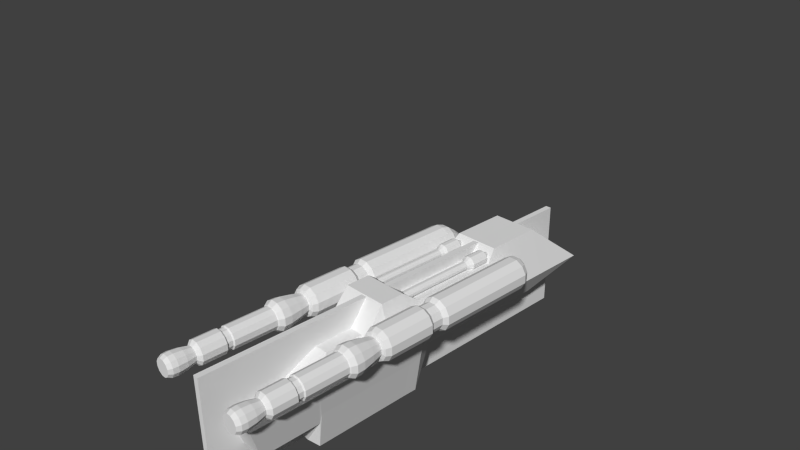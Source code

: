 # Source: tarsusBlockingMirrored.blend  (saved by Blender 2.67.0; exported with 4.5.12 LTS)
import bpy
from mathutils import Matrix  # noqa: F401  (used for matrix-valued properties, if any)

bpy.ops.wm.read_factory_settings(use_empty=True)
scene = bpy.context.scene
scene.name = 'Scene'

# ---- collections
col_collection_1 = bpy.data.collections.new('Collection 1'); scene.collection.children.link(col_collection_1)

# ---- world
world_world = bpy.data.worlds.new('World'); scene.world = world_world
world_world.color = (0.05088, 0.05088, 0.05088)
world_world.use_sun_shadow = False
world_world.sun_shadow_jitter_overblur = 0.0
world_world.cycles.sampling_method = 'MANUAL'
world_world.cycles.sample_map_resolution = 256

# ---- cameras
cam_camera = bpy.data.cameras.new('Camera')
cam_camera.clip_end = 100.0
cam_camera.lens = 35.0
cam_camera.sensor_width = 32.0
cam_camera.sensor_height = 18.0
cam_camera.ortho_scale = 7.314
cam_camera.dof.focus_distance = 0.0
cam_camera.dof.aperture_fstop = 128.0

# ---- meshes
me_cylinder_001 = bpy.data.meshes.new('Cylinder.001')
me_cylinder_001.from_pydata([(0.07177, 0.5324, -2.202), (0.07177, 0.5324, -1.567), (0.4533, 0.3188, -2.202), (0.4533, 0.3188, -1.683), (-0.5687, 0.3258, -2.202), (-0.5687, 0.3258, -1.683), (0.07865, 0.5277, -3.008), (0.4533, 0.3188, -1.385), (0.07177, 0.5324, -1.385), (-0.5687, 0.3258, -1.385), (0.4004, 0.3188, -1.218), (0.07177, 0.5324, -1.218), (-0.4014, 0.3775, -1.218), (0.4004, 0.3188, -0.1231), (0.07177, 0.5324, -0.2328), (-0.4014, 0.3759, -0.2328), (0.4004, 0.4559, 0.1594), (0.07177, 0.5324, 0.1594), (-0.4013, 0.3746, 0.1247), (0.4533, 0.4431, 0.3459), (0.07177, 0.5324, 0.3459), (-0.5687, 0.3258, 0.3459), (0.4533, 0.4431, 0.7045), (0.07177, 0.5324, 0.7045), (-0.5687, 0.3258, 0.7045), (0.4533, 0.4431, 0.9876), (0.07177, 0.5324, 1.156), (0.07649, 0.3694, 1.212), (0.4533, 0.4431, 1.498), (0.07177, 0.5324, 1.498), (0.07554, 0.3668, 1.475), (0.4533, 0.4431, 1.808), (0.07177, 0.5324, 1.808), (0.07404, 0.3668, 1.824), (0.6085, 0.4026, 1.814), (0.07177, 0.5324, 1.89), (0.07298, 0.3668, 1.917), (0.6085, 0.4026, 2.073), (0.07177, 0.5324, 2.159), (0.07717, 0.3668, 2.179), (0.6085, 0.4026, 2.562), (0.07177, 0.5324, 2.648), (0.07292, 0.1446, 2.398), (0.6085, 0.4026, 2.607), (0.07177, 0.5324, 2.806), (0.07292, 0.1446, 2.806), (0.6085, 0.4026, 2.669), (0.07177, 0.5324, 2.868), (0.07292, 0.1446, 2.868), (-0.2137, 0.2533, 0.983), (-0.2144, 0.2515, 1.539), (-0.108, 0.2515, 1.778), (-0.07674, 0.2515, 1.842), (0.01886, 0.2515, 2.05), (1.032, 0.3195, 0.1287), (0.2013, 0.1451, 2.752), (0.2233, 0.1451, 2.814), (1.028, 0.3195, 0.328), (1.028, 0.3195, 0.6867), (1.028, 0.3195, 0.9698), (1.028, 0.3195, 1.48), (1.028, 0.3195, 1.775), (0.969, 0.1759, 1.85), (0.6053, 0.2202, 2.057), (0.4537, 0.0001728, -2.202), (0.4537, 0.0001718, -1.683), (-0.5681, 0.001142, -2.202), (-0.5681, 0.001142, -1.683), (-0.5681, 0.001142, -1.385), (0.4537, 0.000172, -1.385), (0.07608, -0.004276, -3.008), (-0.4008, 0.001142, -1.218), (0.4008, 0.0001721, -1.218), (-0.4009, 0.002458, -0.2327), (0.4008, 0.0001728, -0.1231), (-0.4008, -0.0001727, 0.1231), (-0.5681, 0.001143, 0.3459), (-0.5681, 0.001143, 0.7045), (0.07705, 0.001144, 1.212), (0.07782, 0.001144, 2.179), (0.0735, 0.001145, 2.398), (0.6089, 0.0001746, 2.562), (0.6089, 0.0001747, 2.607), (0.6089, 0.0001747, 2.669), (-0.2134, 0.0006369, 0.983), (-0.2139, 0.0006372, 1.539), (-0.1075, 0.0006375, 1.778), (-0.0763, 0.0006376, 1.842), (0.01931, 0.0006378, 2.05), (1.029, 0.0008222, 0.328), (0.2019, 0.001691, 2.752), (0.2239, 0.001691, 2.814), (1.032, 0.0008221, 0.1287), (1.029, 0.0008224, 0.6867), (1.029, 0.0008226, 0.9698), (1.029, 0.0008229, 1.48), (1.029, 0.0008231, 1.775), (0.9694, 0.0008231, 1.85), (0.6056, 0.0008231, 2.057), (-0.2748, 0.9173, -1.357), (-0.2748, 0.9173, 0.1199), (-0.1685, 0.8572, -1.357), (-0.1685, 0.8572, 0.1199), (-0.1065, 0.752, -1.357), (-0.1065, 0.752, 0.1199), (-0.1054, 0.6299, -1.357), (-0.1054, 0.6299, 0.1199), (-0.1656, 0.5236, -1.357), (-0.1656, 0.5236, 0.1199), (-0.2708, 0.4616, -1.357), (-0.2708, 0.4616, 0.1199), (-0.3929, 0.4606, -1.357), (-0.3929, 0.4606, 0.1199), (-0.4992, 0.5207, -1.357), (-0.4992, 0.5207, 0.1199), (-0.5612, 0.6259, -1.357), (-0.5612, 0.6259, 0.1199), (-0.5622, 0.748, -1.357), (-0.5622, 0.748, 0.1199), (-0.5021, 0.8543, -1.357), (-0.5021, 0.8543, 0.1199), (-0.3969, 0.9163, -1.357), (-0.3969, 0.9163, 0.1199), (-0.2805, 0.8701, -1.45), (-0.1846, 0.8158, -1.45), (-0.1287, 0.7208, -1.45), (-0.1278, 0.6107, -1.45), (-0.182, 0.5148, -1.45), (-0.277, 0.4588, -1.45), (-0.3872, 0.4579, -1.45), (-0.4831, 0.5122, -1.45), (-0.539, 0.6071, -1.45), (-0.5399, 0.7173, -1.45), (-0.4857, 0.8132, -1.45), (-0.3907, 0.8691, -1.45), (-0.3003, 0.7537, -1.553), (-0.2401, 0.7196, -1.553), (-0.2049, 0.6599, -1.553), (-0.2043, 0.5907, -1.553), (-0.2384, 0.5304, -1.553), (-0.2981, 0.4953, -1.553), (-0.3673, 0.4947, -1.553), (-0.4276, 0.5288, -1.553), (-0.4628, 0.5884, -1.553), (-0.4634, 0.6577, -1.553), (-0.4293, 0.7179, -1.553), (-0.3696, 0.7531, -1.553), (-0.3226, 0.6369, -1.651), (-0.3024, 0.6255, -1.651), (-0.2906, 0.6054, -1.651), (-0.2904, 0.5822, -1.651), (-0.3018, 0.5619, -1.651), (-0.3218, 0.5501, -1.651), (-0.3451, 0.5499, -1.651), (-0.3653, 0.5614, -1.651), (-0.3771, 0.5814, -1.651), (-0.3773, 0.6047, -1.651), (-0.3659, 0.6249, -1.651), (-0.3458, 0.6367, -1.651), (-0.3313, 0.5938, -1.68), (-0.3268, 0.5913, -1.68), (-0.3242, 0.5868, -1.68), (-0.3241, 0.5816, -1.68), (-0.3267, 0.5771, -1.68), (-0.3312, 0.5745, -1.68), (-0.3363, 0.5744, -1.68), (-0.3409, 0.577, -1.68), (-0.3435, 0.5815, -1.68), (-0.3435, 0.5866, -1.68), (-0.341, 0.5912, -1.68), (-0.3365, 0.5938, -1.68), (-0.2867, 0.8713, 0.185), (-0.2018, 0.8233, 0.185), (-0.1524, 0.7393, 0.185), (-0.1515, 0.6418, 0.185), (-0.1995, 0.5569, 0.185), (-0.2835, 0.5075, 0.185), (-0.381, 0.5066, 0.185), (-0.4658, 0.5546, 0.185), (-0.5153, 0.6386, 0.185), (-0.5162, 0.7361, 0.185), (-0.4682, 0.821, 0.185), (-0.3842, 0.8704, 0.185), (-0.2867, 0.8713, 0.345), (-0.2018, 0.8233, 0.345), (-0.1524, 0.7393, 0.345), (-0.1515, 0.6418, 0.345), (-0.1995, 0.5569, 0.345), (-0.2835, 0.5075, 0.345), (-0.381, 0.5066, 0.345), (-0.4658, 0.5546, 0.345), (-0.5153, 0.6386, 0.345), (-0.5162, 0.7361, 0.345), (-0.4682, 0.821, 0.345), (-0.3842, 0.8704, 0.345), (-0.2763, 0.9115, 0.4001), (-0.1727, 0.8529, 0.4001), (-0.1123, 0.7504, 0.4001), (-0.1113, 0.6314, 0.4001), (-0.1699, 0.5278, 0.4001), (-0.2724, 0.4674, 0.4001), (-0.3914, 0.4664, 0.4001), (-0.495, 0.525, 0.4001), (-0.5554, 0.6275, 0.4001), (-0.5564, 0.7465, 0.4001), (-0.4978, 0.8501, 0.4001), (-0.3953, 0.9105, 0.4001), (-0.2763, 0.9115, 1.077), (-0.1727, 0.8529, 1.077), (-0.1123, 0.7504, 1.077), (-0.1113, 0.6314, 1.077), (-0.1699, 0.5278, 1.077), (-0.2724, 0.4674, 1.077), (-0.3914, 0.4664, 1.077), (-0.495, 0.525, 1.077), (-0.5554, 0.6275, 1.077), (-0.5564, 0.7465, 1.077), (-0.4978, 0.8501, 1.077), (-0.3953, 0.9105, 1.077), (-0.2845, 0.8797, 1.15), (-0.1957, 0.8295, 1.15), (-0.1439, 0.7416, 1.15), (-0.143, 0.6396, 1.15), (-0.1933, 0.5508, 1.15), (-0.2812, 0.499, 1.15), (-0.3832, 0.4981, 1.15), (-0.472, 0.5484, 1.15), (-0.5238, 0.6363, 1.15), (-0.5246, 0.7383, 1.15), (-0.4744, 0.8271, 1.15), (-0.3865, 0.8789, 1.15), (-0.2981, 0.8271, 1.167), (-0.2338, 0.7907, 1.167), (-0.1964, 0.7271, 1.167), (-0.1957, 0.6532, 1.167), (-0.2321, 0.589, 1.167), (-0.2957, 0.5515, 1.167), (-0.3696, 0.5508, 1.167), (-0.4338, 0.5872, 1.167), (-0.4713, 0.6508, 1.167), (-0.472, 0.7247, 1.167), (-0.4356, 0.7889, 1.167), (-0.372, 0.8264, 1.167), (-0.2882, 0.8652, 1.319), (-0.2062, 0.8188, 1.319), (-0.1584, 0.7376, 1.319), (-0.1576, 0.6434, 1.319), (-0.204, 0.5613, 1.319), (-0.2852, 0.5135, 1.319), (-0.3794, 0.5127, 1.319), (-0.4614, 0.5591, 1.319), (-0.5093, 0.6403, 1.319), (-0.5101, 0.7345, 1.319), (-0.4637, 0.8166, 1.319), (-0.3825, 0.8644, 1.319), (-0.2801, 0.8968, 1.482), (-0.1834, 0.842, 1.482), (-0.127, 0.7463, 1.482), (-0.126, 0.6352, 1.482), (-0.1807, 0.5385, 1.482), (-0.2765, 0.4821, 1.482), (-0.3876, 0.4811, 1.482), (-0.4843, 0.5359, 1.482), (-0.5407, 0.6316, 1.482), (-0.5417, 0.7427, 1.482), (-0.4869, 0.8394, 1.482), (-0.3912, 0.8958, 1.482), (-0.2788, 0.9016, 1.595), (-0.1799, 0.8456, 1.595), (-0.1222, 0.7476, 1.595), (-0.1212, 0.6339, 1.595), (-0.1772, 0.535, 1.595), (-0.2752, 0.4773, 1.595), (-0.3889, 0.4763, 1.595), (-0.4878, 0.5323, 1.595), (-0.5455, 0.6303, 1.595), (-0.5465, 0.744, 1.595), (-0.4905, 0.8429, 1.595), (-0.3925, 0.9006, 1.595), (-0.2892, 0.8617, 1.661), (-0.2088, 0.8162, 1.661), (-0.1619, 0.7366, 1.661), (-0.1611, 0.6443, 1.661), (-0.2066, 0.5639, 1.661), (-0.2862, 0.517, 1.661), (-0.3785, 0.5162, 1.661), (-0.4589, 0.5617, 1.661), (-0.5058, 0.6413, 1.661), (-0.5066, 0.7336, 1.661), (-0.4611, 0.814, 1.661), (-0.3815, 0.8609, 1.661), (-0.2929, 0.8474, 1.671), (-0.2191, 0.8057, 1.671), (-0.1762, 0.7327, 1.671), (-0.1754, 0.648, 1.671), (-0.2171, 0.5742, 1.671), (-0.2901, 0.5313, 1.671), (-0.3748, 0.5305, 1.671), (-0.4485, 0.5722, 1.671), (-0.4915, 0.6452, 1.671), (-0.4923, 0.7299, 1.671), (-0.4505, 0.8036, 1.671), (-0.3776, 0.8466, 1.671), (-0.2929, 0.8474, 2.302), (-0.2191, 0.8057, 2.302), (-0.1762, 0.7327, 2.302), (-0.1754, 0.648, 2.302), (-0.2171, 0.5742, 2.302), (-0.2901, 0.5313, 2.302), (-0.3748, 0.5305, 2.302), (-0.4485, 0.5722, 2.302), (-0.4915, 0.6452, 2.302), (-0.4923, 0.7299, 2.302), (-0.4505, 0.8036, 2.302), (-0.3776, 0.8466, 2.302), (-0.2974, 0.8297, 2.315), (-0.232, 0.7926, 2.315), (-0.1938, 0.7278, 2.315), (-0.1931, 0.6525, 2.315), (-0.2302, 0.5871, 2.315), (-0.295, 0.5489, 2.315), (-0.3702, 0.5482, 2.315), (-0.4357, 0.5853, 2.315), (-0.4739, 0.6501, 2.315), (-0.4746, 0.7253, 2.315), (-0.4375, 0.7908, 2.315), (-0.3727, 0.829, 2.315), (-0.2974, 0.8297, 2.401), (-0.232, 0.7926, 2.401), (-0.1938, 0.7278, 2.401), (-0.1931, 0.6525, 2.401), (-0.2302, 0.5871, 2.401), (-0.295, 0.5489, 2.401), (-0.3702, 0.5482, 2.401), (-0.4357, 0.5853, 2.401), (-0.4739, 0.6501, 2.401), (-0.4746, 0.7253, 2.401), (-0.4375, 0.7908, 2.401), (-0.3727, 0.829, 2.401), (-0.2909, 0.8548, 2.409), (-0.2138, 0.8111, 2.409), (-0.1688, 0.7347, 2.409), (-0.168, 0.6461, 2.409), (-0.2117, 0.5689, 2.409), (-0.2881, 0.5239, 2.409), (-0.3767, 0.5231, 2.409), (-0.4539, 0.5668, 2.409), (-0.4989, 0.6432, 2.409), (-0.4997, 0.7318, 2.409), (-0.456, 0.809, 2.409), (-0.3796, 0.854, 2.409), (-0.2909, 0.8548, 2.746), (-0.2138, 0.8111, 2.746), (-0.1688, 0.7347, 2.746), (-0.168, 0.6461, 2.746), (-0.2117, 0.5689, 2.746), (-0.2881, 0.5239, 2.746), (-0.3767, 0.5231, 2.746), (-0.4539, 0.5668, 2.746), (-0.4989, 0.6432, 2.746), (-0.4997, 0.7318, 2.746), (-0.456, 0.809, 2.746), (-0.3796, 0.854, 2.746), (-0.2971, 0.8311, 2.769), (-0.2309, 0.7937, 2.769), (-0.1923, 0.7282, 2.769), (-0.1916, 0.6522, 2.769), (-0.2291, 0.586, 2.769), (-0.2946, 0.5474, 2.769), (-0.3706, 0.5467, 2.769), (-0.4368, 0.5842, 2.769), (-0.4754, 0.6497, 2.769), (-0.476, 0.7257, 2.769), (-0.4386, 0.7919, 2.769), (-0.3731, 0.8305, 2.769), (-0.305, 0.8004, 2.797), (-0.2531, 0.7711, 2.797), (-0.2229, 0.7197, 2.797), (-0.2224, 0.6601, 2.797), (-0.2517, 0.6082, 2.797), (-0.3031, 0.578, 2.797), (-0.3627, 0.5775, 2.797), (-0.4145, 0.6068, 2.797), (-0.4448, 0.6582, 2.797), (-0.4453, 0.7178, 2.797), (-0.416, 0.7696, 2.797), (-0.3646, 0.7999, 2.797), (-0.297, 0.8313, 2.929), (-0.2308, 0.7938, 2.929), (-0.1921, 0.7282, 2.929), (-0.1915, 0.6521, 2.929), (-0.229, 0.5859, 2.929), (-0.2946, 0.5472, 2.929), (-0.3707, 0.5466, 2.929), (-0.4369, 0.5841, 2.929), (-0.4755, 0.6497, 2.929), (-0.4762, 0.7258, 2.929), (-0.4387, 0.792, 2.929), (-0.3731, 0.8306, 2.929), (-0.2935, 0.8448, 3.054), (-0.221, 0.8038, 3.054), (-0.1787, 0.732, 3.054), (-0.178, 0.6486, 3.054), (-0.219, 0.5761, 3.054), (-0.2908, 0.5338, 3.054), (-0.3742, 0.5331, 3.054), (-0.4467, 0.5741, 3.054), (-0.489, 0.6459, 3.054), (-0.4897, 0.7293, 3.054), (-0.4487, 0.8018, 3.054), (-0.3769, 0.8441, 3.054), (-0.295, 0.8393, 3.13), (-0.225, 0.7997, 3.13), (-0.1842, 0.7304, 3.13), (-0.1835, 0.6501, 3.13), (-0.2231, 0.5801, 3.13), (-0.2924, 0.5393, 3.13), (-0.3727, 0.5386, 3.13), (-0.4427, 0.5782, 3.13), (-0.4835, 0.6475, 3.13), (-0.4842, 0.7278, 3.13), (-0.4446, 0.7978, 3.13), (-0.3753, 0.8386, 3.13), (-0.3025, 0.81, 3.186), (-0.2462, 0.7781, 3.186), (-0.2133, 0.7224, 3.186), (-0.2128, 0.6576, 3.186), (-0.2446, 0.6013, 3.186), (-0.3004, 0.5684, 3.186), (-0.3652, 0.5679, 3.186), (-0.4215, 0.5998, 3.186), (-0.4544, 0.6555, 3.186), (-0.4549, 0.7203, 3.186), (-0.423, 0.7766, 3.186), (-0.3673, 0.8095, 3.186), (-0.4499, 0.2882, -1.32), (-0.4299, 0.2769, -1.32), (-0.4183, 0.2571, -1.32), (-0.4181, 0.2341, -1.32), (-0.4294, 0.2141, -1.32), (-0.4492, 0.2025, -1.32), (-0.4722, 0.2023, -1.32), (-0.4921, 0.2136, -1.32), (-0.5038, 0.2334, -1.32), (-0.504, 0.2563, -1.32), (-0.4927, 0.2763, -1.32), (-0.4729, 0.288, -1.32), (-0.4455, 0.3055, -1.265), (-0.4174, 0.2896, -1.265), (-0.4011, 0.2619, -1.265), (-0.4008, 0.2296, -1.265), (-0.4167, 0.2016, -1.265), (-0.4444, 0.1852, -1.265), (-0.4766, 0.185, -1.265), (-0.5047, 0.2008, -1.265), (-0.521, 0.2286, -1.265), (-0.5213, 0.2608, -1.265), (-0.5054, 0.2889, -1.265), (-0.4777, 0.3052, -1.265), (-0.4339, 0.3502, -1.22), (-0.385, 0.3226, -1.22), (-0.3565, 0.2742, -1.22), (-0.356, 0.2181, -1.22), (-0.3837, 0.1692, -1.22), (-0.4321, 0.1407, -1.22), (-0.4882, 0.1402, -1.22), (-0.5371, 0.1679, -1.22), (-0.5656, 0.2162, -1.22), (-0.5661, 0.2724, -1.22), (-0.5384, 0.3213, -1.22), (-0.49, 0.3498, -1.22), (-0.4339, 0.3502, -0.9578), (-0.385, 0.3226, -0.9578), (-0.3565, 0.2742, -0.9578), (-0.356, 0.2181, -0.9578), (-0.3837, 0.1692, -0.9578), (-0.4321, 0.1407, -0.9578), (-0.4882, 0.1402, -0.9578), (-0.5371, 0.1679, -0.9578), (-0.5656, 0.2162, -0.9578), (-0.5661, 0.2724, -0.9578), (-0.5384, 0.3213, -0.9578), (-0.49, 0.3498, -0.9578), (-0.441, 0.3225, -0.9187), (-0.4051, 0.3022, -0.9187), (-0.3841, 0.2666, -0.9187), (-0.3837, 0.2252, -0.9187), (-0.4041, 0.1892, -0.9187), (-0.4397, 0.1683, -0.9187), (-0.481, 0.1679, -0.9187), (-0.517, 0.1883, -0.9187), (-0.538, 0.2239, -0.9187), (-0.5384, 0.2652, -0.9187), (-0.518, 0.3012, -0.9187), (-0.4824, 0.3222, -0.9187), (-0.446, 0.3034, -0.8724), (-0.4189, 0.2881, -0.8724), (-0.4031, 0.2613, -0.8724), (-0.4028, 0.2302, -0.8724), (-0.4182, 0.2031, -0.8724), (-0.445, 0.1873, -0.8724), (-0.4761, 0.187, -0.8724), (-0.5032, 0.2023, -0.8724), (-0.519, 0.2292, -0.8724), (-0.5193, 0.2603, -0.8724), (-0.5039, 0.2874, -0.8724), (-0.4771, 0.3032, -0.8724), (-0.446, 0.3034, 0.2689), (-0.4189, 0.2881, 0.2689), (-0.4031, 0.2613, 0.2689), (-0.4028, 0.2302, 0.2689), (-0.4182, 0.2031, 0.2689), (-0.445, 0.1873, 0.2689), (-0.4761, 0.187, 0.2689), (-0.5032, 0.2023, 0.2689), (-0.519, 0.2292, 0.2689), (-0.5193, 0.2603, 0.2689), (-0.5039, 0.2874, 0.2689), (-0.4771, 0.3032, 0.2689)], [], [(0, 1, 3, 2), (65, 3, 7, 69), (4, 5, 1, 0), (66, 67, 5, 4), (1, 5, 9, 8), (66, 4, 6, 70), (3, 1, 8, 7), (0, 2, 6), (4, 0, 6), (69, 7, 10, 72), (7, 8, 11, 10), (8, 9, 12, 11), (10, 11, 14, 13), (72, 10, 13, 74), (11, 12, 15, 14), (14, 15, 18, 17), (13, 14, 17, 16), (16, 17, 20, 19), (17, 18, 21, 20), (20, 21, 24, 23), (19, 20, 23, 22), (26, 27, 30, 29), (22, 23, 26, 25), (23, 24, 27, 26), (25, 26, 29, 28), (30, 27, 49, 50), (31, 34, 62, 61), (32, 33, 36, 35), (28, 29, 32, 31), (36, 33, 51, 52), (92, 54, 57, 89), (29, 30, 33, 32), (34, 35, 38, 37), (31, 32, 35, 34), (38, 39, 42, 41), (33, 30, 50, 51), (35, 36, 39, 38), (40, 41, 44, 43), (37, 38, 41, 40), (19, 22, 58, 57), (48, 45, 55, 56), (81, 40, 43, 82), (41, 42, 45, 44), (43, 44, 47, 46), (83, 46, 56, 91), (82, 43, 46, 83), (44, 45, 48, 47), (79, 39, 53, 88), (39, 36, 52, 53), (93, 58, 59, 94), (47, 48, 56, 46), (89, 57, 58, 93), (45, 42, 55), (94, 59, 60, 95), (95, 60, 61, 96), (96, 61, 62, 97), (97, 62, 63, 98), (98, 63, 40, 81), (28, 31, 61, 60), (37, 40, 63), (74, 13, 54, 92), (25, 28, 60, 59), (34, 37, 63, 62), (22, 25, 59, 58), (13, 16, 54), (16, 19, 57, 54), (2, 3, 65, 64), (5, 67, 68, 9), (2, 64, 70, 6), (9, 68, 71, 12), (12, 71, 73, 15), (15, 73, 75, 18), (18, 75, 76, 21), (21, 76, 77, 24), (24, 77, 78, 27), (39, 79, 80, 42), (49, 84, 85, 50), (50, 85, 86, 51), (51, 86, 87, 52), (52, 87, 88, 53), (27, 78, 84, 49), (55, 90, 91, 56), (42, 80, 90, 55), (99, 100, 102, 101), (101, 102, 104, 103), (103, 104, 106, 105), (105, 106, 108, 107), (107, 108, 110, 109), (109, 110, 112, 111), (111, 112, 114, 113), (113, 114, 116, 115), (115, 116, 118, 117), (117, 118, 120, 119), (100, 122, 182, 171), (121, 122, 100, 99), (119, 120, 122, 121), (121, 99, 123, 134), (134, 123, 135, 146), (119, 121, 134, 133), (117, 119, 133, 132), (115, 117, 132, 131), (113, 115, 131, 130), (111, 113, 130, 129), (109, 111, 129, 128), (107, 109, 128, 127), (105, 107, 127, 126), (103, 105, 126, 125), (101, 103, 125, 124), (99, 101, 124, 123), (146, 135, 147, 158), (133, 134, 146, 145), (132, 133, 145, 144), (131, 132, 144, 143), (130, 131, 143, 142), (129, 130, 142, 141), (128, 129, 141, 140), (127, 128, 140, 139), (126, 127, 139, 138), (125, 126, 138, 137), (124, 125, 137, 136), (123, 124, 136, 135), (158, 147, 159, 170), (145, 146, 158, 157), (144, 145, 157, 156), (143, 144, 156, 155), (142, 143, 155, 154), (141, 142, 154, 153), (140, 141, 153, 152), (139, 140, 152, 151), (138, 139, 151, 150), (137, 138, 150, 149), (136, 137, 149, 148), (135, 136, 148, 147), (159, 160, 161, 162, 163, 164, 165, 166, 167, 168, 169, 170), (157, 158, 170, 169), (156, 157, 169, 168), (155, 156, 168, 167), (154, 155, 167, 166), (153, 154, 166, 165), (152, 153, 165, 164), (151, 152, 164, 163), (150, 151, 163, 162), (149, 150, 162, 161), (148, 149, 161, 160), (147, 148, 160, 159), (171, 182, 194, 183), (122, 120, 181, 182), (120, 118, 180, 181), (118, 116, 179, 180), (116, 114, 178, 179), (114, 112, 177, 178), (112, 110, 176, 177), (110, 108, 175, 176), (108, 106, 174, 175), (106, 104, 173, 174), (104, 102, 172, 173), (102, 100, 171, 172), (183, 194, 206, 195), (182, 181, 193, 194), (181, 180, 192, 193), (180, 179, 191, 192), (179, 178, 190, 191), (178, 177, 189, 190), (177, 176, 188, 189), (176, 175, 187, 188), (175, 174, 186, 187), (174, 173, 185, 186), (173, 172, 184, 185), (172, 171, 183, 184), (195, 206, 218, 207), (194, 193, 205, 206), (193, 192, 204, 205), (192, 191, 203, 204), (191, 190, 202, 203), (190, 189, 201, 202), (189, 188, 200, 201), (188, 187, 199, 200), (187, 186, 198, 199), (186, 185, 197, 198), (185, 184, 196, 197), (184, 183, 195, 196), (207, 218, 230, 219), (206, 205, 217, 218), (205, 204, 216, 217), (204, 203, 215, 216), (203, 202, 214, 215), (202, 201, 213, 214), (201, 200, 212, 213), (200, 199, 211, 212), (199, 198, 210, 211), (198, 197, 209, 210), (197, 196, 208, 209), (196, 195, 207, 208), (219, 230, 242, 231), (218, 217, 229, 230), (217, 216, 228, 229), (216, 215, 227, 228), (215, 214, 226, 227), (214, 213, 225, 226), (213, 212, 224, 225), (212, 211, 223, 224), (211, 210, 222, 223), (210, 209, 221, 222), (209, 208, 220, 221), (208, 207, 219, 220), (231, 242, 254, 243), (230, 229, 241, 242), (229, 228, 240, 241), (228, 227, 239, 240), (227, 226, 238, 239), (226, 225, 237, 238), (225, 224, 236, 237), (224, 223, 235, 236), (223, 222, 234, 235), (222, 221, 233, 234), (221, 220, 232, 233), (220, 219, 231, 232), (243, 254, 266, 255), (242, 241, 253, 254), (241, 240, 252, 253), (240, 239, 251, 252), (239, 238, 250, 251), (238, 237, 249, 250), (237, 236, 248, 249), (236, 235, 247, 248), (235, 234, 246, 247), (234, 233, 245, 246), (233, 232, 244, 245), (232, 231, 243, 244), (255, 266, 278, 267), (254, 253, 265, 266), (253, 252, 264, 265), (252, 251, 263, 264), (251, 250, 262, 263), (250, 249, 261, 262), (249, 248, 260, 261), (248, 247, 259, 260), (247, 246, 258, 259), (246, 245, 257, 258), (245, 244, 256, 257), (244, 243, 255, 256), (267, 278, 290, 279), (266, 265, 277, 278), (265, 264, 276, 277), (264, 263, 275, 276), (263, 262, 274, 275), (262, 261, 273, 274), (261, 260, 272, 273), (260, 259, 271, 272), (259, 258, 270, 271), (258, 257, 269, 270), (257, 256, 268, 269), (256, 255, 267, 268), (279, 290, 302, 291), (278, 277, 289, 290), (277, 276, 288, 289), (276, 275, 287, 288), (275, 274, 286, 287), (274, 273, 285, 286), (273, 272, 284, 285), (272, 271, 283, 284), (271, 270, 282, 283), (270, 269, 281, 282), (269, 268, 280, 281), (268, 267, 279, 280), (291, 302, 314, 303), (290, 289, 301, 302), (289, 288, 300, 301), (288, 287, 299, 300), (287, 286, 298, 299), (286, 285, 297, 298), (285, 284, 296, 297), (284, 283, 295, 296), (283, 282, 294, 295), (282, 281, 293, 294), (281, 280, 292, 293), (280, 279, 291, 292), (303, 314, 326, 315), (302, 301, 313, 314), (301, 300, 312, 313), (300, 299, 311, 312), (299, 298, 310, 311), (298, 297, 309, 310), (297, 296, 308, 309), (296, 295, 307, 308), (295, 294, 306, 307), (294, 293, 305, 306), (293, 292, 304, 305), (292, 291, 303, 304), (315, 326, 338, 327), (314, 313, 325, 326), (313, 312, 324, 325), (312, 311, 323, 324), (311, 310, 322, 323), (310, 309, 321, 322), (309, 308, 320, 321), (308, 307, 319, 320), (307, 306, 318, 319), (306, 305, 317, 318), (305, 304, 316, 317), (304, 303, 315, 316), (327, 338, 350, 339), (326, 325, 337, 338), (325, 324, 336, 337), (324, 323, 335, 336), (323, 322, 334, 335), (322, 321, 333, 334), (321, 320, 332, 333), (320, 319, 331, 332), (319, 318, 330, 331), (318, 317, 329, 330), (317, 316, 328, 329), (316, 315, 327, 328), (339, 350, 362, 351), (338, 337, 349, 350), (337, 336, 348, 349), (336, 335, 347, 348), (335, 334, 346, 347), (334, 333, 345, 346), (333, 332, 344, 345), (332, 331, 343, 344), (331, 330, 342, 343), (330, 329, 341, 342), (329, 328, 340, 341), (328, 327, 339, 340), (351, 362, 374, 363), (350, 349, 361, 362), (349, 348, 360, 361), (348, 347, 359, 360), (347, 346, 358, 359), (346, 345, 357, 358), (345, 344, 356, 357), (344, 343, 355, 356), (343, 342, 354, 355), (342, 341, 353, 354), (341, 340, 352, 353), (340, 339, 351, 352), (363, 374, 386, 375), (362, 361, 373, 374), (361, 360, 372, 373), (360, 359, 371, 372), (359, 358, 370, 371), (358, 357, 369, 370), (357, 356, 368, 369), (356, 355, 367, 368), (355, 354, 366, 367), (354, 353, 365, 366), (353, 352, 364, 365), (352, 351, 363, 364), (375, 386, 398, 387), (374, 373, 385, 386), (373, 372, 384, 385), (372, 371, 383, 384), (371, 370, 382, 383), (370, 369, 381, 382), (369, 368, 380, 381), (368, 367, 379, 380), (367, 366, 378, 379), (366, 365, 377, 378), (365, 364, 376, 377), (364, 363, 375, 376), (387, 398, 410, 399), (386, 385, 397, 398), (385, 384, 396, 397), (384, 383, 395, 396), (383, 382, 394, 395), (382, 381, 393, 394), (381, 380, 392, 393), (380, 379, 391, 392), (379, 378, 390, 391), (378, 377, 389, 390), (377, 376, 388, 389), (376, 375, 387, 388), (399, 410, 422, 411), (398, 397, 409, 410), (397, 396, 408, 409), (396, 395, 407, 408), (395, 394, 406, 407), (394, 393, 405, 406), (393, 392, 404, 405), (392, 391, 403, 404), (391, 390, 402, 403), (390, 389, 401, 402), (389, 388, 400, 401), (388, 387, 399, 400), (411, 422, 434, 423), (410, 409, 421, 422), (409, 408, 420, 421), (408, 407, 419, 420), (407, 406, 418, 419), (406, 405, 417, 418), (405, 404, 416, 417), (404, 403, 415, 416), (403, 402, 414, 415), (402, 401, 413, 414), (401, 400, 412, 413), (400, 399, 411, 412), (424, 423, 434, 433, 432, 431, 430, 429, 428, 427, 426, 425), (422, 421, 433, 434), (421, 420, 432, 433), (420, 419, 431, 432), (419, 418, 430, 431), (418, 417, 429, 430), (417, 416, 428, 429), (416, 415, 427, 428), (415, 414, 426, 427), (414, 413, 425, 426), (413, 412, 424, 425), (412, 411, 423, 424), (435, 446, 458, 447), (446, 445, 457, 458), (445, 444, 456, 457), (444, 443, 455, 456), (443, 442, 454, 455), (442, 441, 453, 454), (441, 440, 452, 453), (440, 439, 451, 452), (439, 438, 450, 451), (438, 437, 449, 450), (437, 436, 448, 449), (436, 435, 447, 448), (447, 458, 470, 459), (458, 457, 469, 470), (457, 456, 468, 469), (456, 455, 467, 468), (455, 454, 466, 467), (454, 453, 465, 466), (453, 452, 464, 465), (452, 451, 463, 464), (451, 450, 462, 463), (450, 449, 461, 462), (449, 448, 460, 461), (448, 447, 459, 460), (459, 470, 482, 471), (470, 469, 481, 482), (469, 468, 480, 481), (468, 467, 479, 480), (467, 466, 478, 479), (466, 465, 477, 478), (465, 464, 476, 477), (464, 463, 475, 476), (463, 462, 474, 475), (462, 461, 473, 474), (461, 460, 472, 473), (460, 459, 471, 472), (471, 482, 494, 483), (482, 481, 493, 494), (481, 480, 492, 493), (480, 479, 491, 492), (479, 478, 490, 491), (478, 477, 489, 490), (477, 476, 488, 489), (476, 475, 487, 488), (475, 474, 486, 487), (474, 473, 485, 486), (473, 472, 484, 485), (472, 471, 483, 484), (483, 494, 506, 495), (494, 493, 505, 506), (493, 492, 504, 505), (492, 491, 503, 504), (491, 490, 502, 503), (490, 489, 501, 502), (489, 488, 500, 501), (488, 487, 499, 500), (487, 486, 498, 499), (486, 485, 497, 498), (485, 484, 496, 497), (484, 483, 495, 496), (495, 506, 518, 507), (506, 505, 517, 518), (505, 504, 516, 517), (504, 503, 515, 516), (503, 502, 514, 515), (502, 501, 513, 514), (501, 500, 512, 513), (500, 499, 511, 512), (499, 498, 510, 511), (498, 497, 509, 510), (497, 496, 508, 509), (496, 495, 507, 508)])
me_cylinder_001.use_remesh_preserve_volume = False
me_cylinder_001.use_remesh_preserve_attributes = False
me_cylinder_001.use_mirror_vertex_groups = False
me_cylinder_001.update()
me_cube = bpy.data.meshes.new('Cube')
me_cube.from_pydata([(-1.0, -1.0, -1.0), (-1.0, 1.0, -1.0), (1.0, 1.0, -1.0), (1.0, -1.0, -1.0), (-1.0, -1.0, 1.0), (-1.0, 1.0, 1.0), (1.0, 1.0, 1.0), (1.0, -1.0, 1.0)], [], [(4, 5, 1, 0), (5, 6, 2, 1), (6, 7, 3, 2), (7, 4, 0, 3), (0, 1, 2, 3), (7, 6, 5, 4)])
me_cube.use_remesh_preserve_volume = False
me_cube.use_remesh_preserve_attributes = False
me_cube.use_mirror_vertex_groups = False
me_cube.update()

# ---- objects
ob_shipbody = bpy.data.objects.new('shipbody', me_cylinder_001)
ob_size_location_reference = bpy.data.objects.new('Size location Reference', me_cube)
ob_camera = bpy.data.objects.new('Camera', cam_camera)

# ---- transforms, parenting, visibility, modifiers, constraints
ob_shipbody.location = (0.2551, 0.3079, -0.8961)
ob_shipbody.rotation_euler = (1.571, 1.571, 0.0)
ob_shipbody.lineart.crease_threshold = 0.0
_m = ob_shipbody.modifiers.new('Mirror', 'MIRROR')
_m.use_axis = (False, True, False)
_m.use_clip = True
_m.merge_threshold = 0.0113
ob_size_location_reference.location = (0.2604, 0.2308, -1.13)
ob_size_location_reference.scale = (0.042, 3.071, -0.793)
ob_size_location_reference.lock_location = (True, True, True)
ob_size_location_reference.lock_rotation = (True, True, True)
ob_size_location_reference.lock_scale = (True, True, True)
ob_size_location_reference.hide_viewport = True
ob_size_location_reference.lineart.crease_threshold = 0.0
ob_camera.location = (7.481, -6.508, 5.344)
ob_camera.rotation_euler = (1.109, 0.01082, 0.8149)
ob_camera.lock_rotations_4d = False
ob_camera.empty_display_type = 'ARROWS'
ob_camera.color = (0.0, 0.0, 0.0, 0.0)
ob_camera.display_type = 'WIRE'
ob_camera.lineart.crease_threshold = 0.0

# ---- collection membership
col_collection_1.objects.link(ob_shipbody)
col_collection_1.objects.link(ob_size_location_reference)
col_collection_1.objects.link(ob_camera)

# ---- scene / render settings (as saved in the file)
scene.camera = ob_camera
scene.frame_start = 1; scene.frame_end = 250; scene.frame_set(1)
scene.render.engine = 'BLENDER_EEVEE_NEXT'
scene.render.image_settings.color_mode = 'RGB'
scene.render.image_settings.compression = 90
scene.render.resolution_percentage = 50
scene.render.dither_intensity = 0.0
scene.cycles.use_denoising = False
scene.cycles.samples = 10
scene.cycles.sampling_pattern = 'TABULATED_SOBOL'
scene.cycles.light_sampling_threshold = 0.0
scene.cycles.use_adaptive_sampling = False
scene.cycles.use_light_tree = False
scene.cycles.blur_glossy = 0.0
scene.cycles.volume_bounces = 1
scene.cycles.pixel_filter_type = 'GAUSSIAN'
scene.cycles.sample_clamp_indirect = 0.0
scene.view_settings.view_transform = 'Standard'
bpy.context.view_layer.update()

# ---- added for rendering (the .blend has no usable light): sun
light_auto_sun = bpy.data.lights.new('AutoSun', 'SUN')
light_auto_sun.energy = 3.0
light_auto_sun.angle = 0.0523599
ob_auto_sun = bpy.data.objects.new('AutoSun', light_auto_sun)
scene.collection.objects.link(ob_auto_sun)
ob_auto_sun.rotation_euler = (0.872665, 0.174533, 0.523599)
bpy.context.view_layer.update()
